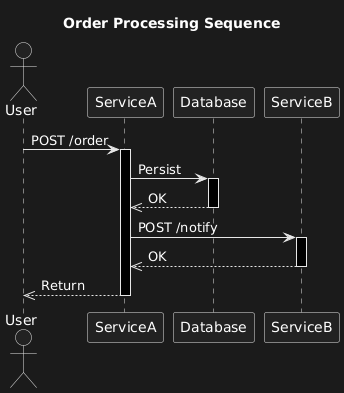

The diagram above was rendered by PlantUML. Its source (embedded in the PNG):
@startuml
title Order Processing Sequence

actor User

User -> ServiceA : POST /order
activate ServiceA

ServiceA -> Database : Persist
activate Database
Database -->> ServiceA : OK
deactivate Database

ServiceA -> ServiceB : POST /notify
activate ServiceB
ServiceB -->> ServiceA : OK
deactivate ServiceB

ServiceA -->> User : Return
deactivate ServiceA
@enduml